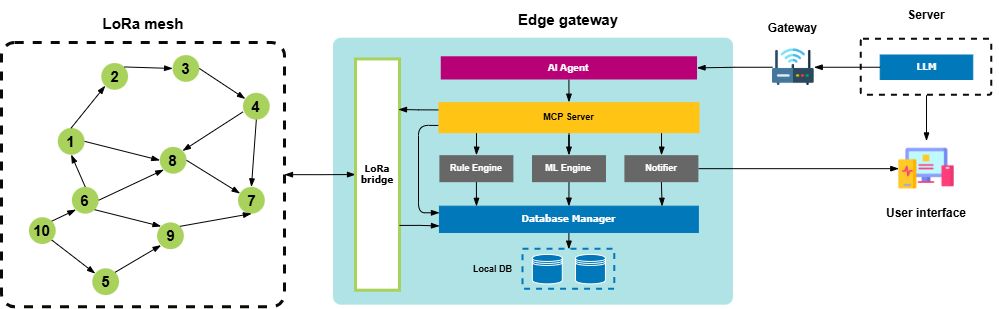

The diagram above was exported from draw.io. Its source (the exported page's mxGraphModel, read from the mxfile embedded in the PNG):
<mxGraphModel dx="3576" dy="-416" grid="0" gridSize="10" guides="1" tooltips="1" connect="1" arrows="1" fold="1" page="1" pageScale="1" pageWidth="850" pageHeight="1100" math="0" shadow="0">
  <root>
    <mxCell id="0" />
    <mxCell id="1" parent="0" />
    <mxCell id="2" parent="1" style="rounded=1;whiteSpace=wrap;html=1;fillColor=#b0e3e6;strokeColor=none;strokeWidth=2;fontStyle=1;fontSize=15;arcSize=3;" value="" vertex="1">
      <mxGeometry height="267" width="400" x="2869" y="1244.67" as="geometry" />
    </mxCell>
    <mxCell id="3" parent="1" style="text;html=1;align=center;verticalAlign=middle;whiteSpace=wrap;rounded=0;fontStyle=1;fontSize=15;" value="Edge gateway" vertex="1">
      <mxGeometry height="30" width="144.15" x="3032.4200000000005" y="1211" as="geometry" />
    </mxCell>
    <mxCell id="4" parent="1" style="text;html=1;align=center;verticalAlign=middle;whiteSpace=wrap;rounded=0;fontStyle=1;fontSize=15;" value="LoRa mesh" vertex="1">
      <mxGeometry height="30" width="111.58" x="2622.71" y="1215" as="geometry" />
    </mxCell>
    <mxCell id="5" connectable="0" parent="1" style="group" value="" vertex="1">
      <mxGeometry height="264.34" width="283" x="2537" y="1249" as="geometry" />
    </mxCell>
    <mxCell id="6" parent="5" style="rounded=1;whiteSpace=wrap;html=1;fontColor=light-dark(#bfde7f, #ededed);strokeWidth=3;strokeColor=light-dark(#090B05,#EDEDED);fillColor=none;arcSize=5;dashed=1;" value="" vertex="1">
      <mxGeometry height="264.34" width="283" as="geometry" />
    </mxCell>
    <mxCell id="7" parent="5" style="ellipse;whiteSpace=wrap;html=1;aspect=fixed;fontSize=15;fontStyle=1;fillColor=#A8D25B;strokeColor=none;fontColor=light-dark(#000000,#EDEDED);" value="1" vertex="1">
      <mxGeometry height="26.751243781094526" width="26.751243781094526" x="56.318407960199" y="85.4699333333332" as="geometry" />
    </mxCell>
    <mxCell id="8" parent="5" style="ellipse;whiteSpace=wrap;html=1;aspect=fixed;fontSize=15;fontStyle=1;fillColor=#A8D25B;strokeColor=none;fontColor=light-dark(#000000,#EDEDED);" value="2" vertex="1">
      <mxGeometry height="26.751243781094526" width="26.751243781094526" x="99.78917910447761" y="20.51781904761907" as="geometry" />
    </mxCell>
    <mxCell id="9" parent="5" style="ellipse;whiteSpace=wrap;html=1;aspect=fixed;fontSize=15;fontStyle=1;fillColor=#A8D25B;strokeColor=none;fontColor=light-dark(#000000,#EDEDED);" value="3" vertex="1">
      <mxGeometry height="26.751243781094526" width="26.751243781094526" x="171.06716417910448" y="12.587619047619047" as="geometry" />
    </mxCell>
    <mxCell id="10" parent="5" style="ellipse;whiteSpace=wrap;html=1;aspect=fixed;fontSize=15;fontStyle=1;fillColor=#A8D25B;strokeColor=none;fontColor=light-dark(#000000,#EDEDED);" value="4" vertex="1">
      <mxGeometry height="26.751243781094526" width="26.751243781094526" x="241.46517412935322" y="50.350476190476186" as="geometry" />
    </mxCell>
    <mxCell id="11" parent="5" style="ellipse;whiteSpace=wrap;html=1;aspect=fixed;fontSize=15;fontStyle=1;fillColor=#A8D25B;strokeColor=none;fontColor=light-dark(#000000,#EDEDED);" value="5" vertex="1">
      <mxGeometry height="26.751243781094526" width="26.751243781094526" x="90.81343283582089" y="225.83669467787112" as="geometry" />
    </mxCell>
    <mxCell id="12" parent="5" style="ellipse;whiteSpace=wrap;html=1;aspect=fixed;fontSize=15;fontStyle=1;fillColor=#A8D25B;strokeColor=none;fontColor=light-dark(#000000,#EDEDED);" value="6" vertex="1">
      <mxGeometry height="26.751243781094526" width="26.751243781094526" x="70.39800995024875" y="144.38739495798316" as="geometry" />
    </mxCell>
    <mxCell id="13" parent="5" style="ellipse;whiteSpace=wrap;html=1;aspect=fixed;fontSize=15;fontStyle=1;fillColor=#A8D25B;strokeColor=none;fontColor=light-dark(#000000,#EDEDED);" value="7" vertex="1">
      <mxGeometry height="26.751243781094526" width="26.751243781094526" x="236.53731343283582" y="144.38739495798316" as="geometry" />
    </mxCell>
    <mxCell id="14" parent="5" style="ellipse;whiteSpace=wrap;html=1;aspect=fixed;fontSize=15;fontStyle=1;fillColor=#A8D25B;strokeColor=none;fontColor=light-dark(#000000,#EDEDED);" value="8" vertex="1">
      <mxGeometry height="26.751243781094526" width="26.751243781094526" x="158.28992537313425" y="104.4031932773109" as="geometry" />
    </mxCell>
    <mxCell id="15" parent="5" style="ellipse;whiteSpace=wrap;html=1;aspect=fixed;fontSize=15;fontStyle=1;fillColor=#A8D25B;strokeColor=none;fontColor=light-dark(#000000,#EDEDED);" value="9" vertex="1">
      <mxGeometry height="26.751243781094526" width="26.751243781094526" x="155.57960199004975" y="179.92890756302518" as="geometry" />
    </mxCell>
    <mxCell id="16" parent="5" style="ellipse;whiteSpace=wrap;html=1;aspect=fixed;fontSize=15;fontStyle=1;fillColor=#A8D25B;strokeColor=none;fontColor=light-dark(#000000,#EDEDED);" value="10" vertex="1">
      <mxGeometry height="26.751243781094526" width="26.751243781094526" x="27.455223880597014" y="174.7457703081232" as="geometry" />
    </mxCell>
    <mxCell id="17" edge="1" parent="5" source="7" style="endArrow=blockThin;html=1;rounded=0;exitX=1;exitY=0.5;exitDx=0;exitDy=0;entryX=0;entryY=0.5;entryDx=0;entryDy=0;endFill=1;" target="14" value="">
      <mxGeometry height="50" relative="1" width="50" as="geometry">
        <mxPoint x="193.59452736318406" y="171.0435294117647" as="sourcePoint" />
        <mxPoint x="228.79353233830844" y="134.02112044817926" as="targetPoint" />
      </mxGeometry>
    </mxCell>
    <mxCell id="18" edge="1" parent="5" source="12" style="endArrow=blockThin;html=1;rounded=0;exitX=1;exitY=0.5;exitDx=0;exitDy=0;entryX=0;entryY=1;entryDx=0;entryDy=0;endFill=1;" target="14" value="">
      <mxGeometry height="50" relative="1" width="50" as="geometry">
        <mxPoint x="242.16915422885572" y="179.18845938375347" as="sourcePoint" />
        <mxPoint x="277.3681592039801" y="142.16605042016806" as="targetPoint" />
      </mxGeometry>
    </mxCell>
    <mxCell id="19" edge="1" parent="5" source="14" style="endArrow=blockThin;html=1;rounded=0;exitX=1;exitY=0.5;exitDx=0;exitDy=0;endFill=1;" target="13" value="">
      <mxGeometry height="50" relative="1" width="50" as="geometry">
        <mxPoint x="242.16915422885572" y="179.18845938375347" as="sourcePoint" />
        <mxPoint x="277.3681592039801" y="142.16605042016806" as="targetPoint" />
      </mxGeometry>
    </mxCell>
    <mxCell id="20" edge="1" parent="5" source="16" style="endArrow=blockThin;html=1;rounded=0;exitX=1;exitY=0;exitDx=0;exitDy=0;entryX=0;entryY=1;entryDx=0;entryDy=0;endFill=1;" target="12" value="">
      <mxGeometry height="50" relative="1" width="50" as="geometry">
        <mxPoint x="149.94776119402985" y="179.18845938375347" as="sourcePoint" />
        <mxPoint x="210.49004975124376" y="147.34918767507" as="targetPoint" />
      </mxGeometry>
    </mxCell>
    <mxCell id="21" edge="1" parent="5" source="15" style="endArrow=blockThin;html=1;rounded=0;exitX=1;exitY=0;exitDx=0;exitDy=0;entryX=0.5;entryY=1;entryDx=0;entryDy=0;endFill=1;" target="13" value="">
      <mxGeometry height="50" relative="1" width="50" as="geometry">
        <mxPoint x="293.5597014925373" y="239.90521008403357" as="sourcePoint" />
        <mxPoint x="354.10199004975124" y="208.0659383753501" as="targetPoint" />
      </mxGeometry>
    </mxCell>
    <mxCell id="22" edge="1" parent="5" source="12" style="endArrow=blockThin;html=1;rounded=0;exitX=1;exitY=1;exitDx=0;exitDy=0;entryX=0;entryY=0;entryDx=0;entryDy=0;endFill=1;" target="15" value="">
      <mxGeometry height="50" relative="1" width="50" as="geometry">
        <mxPoint x="299.1915422885572" y="230.27938375350138" as="sourcePoint" />
        <mxPoint x="359.73383084577114" y="198.4401120448179" as="targetPoint" />
      </mxGeometry>
    </mxCell>
    <mxCell id="23" edge="1" parent="5" source="12" style="endArrow=blockThin;html=1;rounded=0;exitX=0.5;exitY=0;exitDx=0;exitDy=0;entryX=0.5;entryY=1;entryDx=0;entryDy=0;endFill=1;" target="7" value="">
      <mxGeometry height="50" relative="1" width="50" as="geometry">
        <mxPoint x="189.37064676616913" y="213.98952380952377" as="sourcePoint" />
        <mxPoint x="249.91293532338307" y="182.1502521008403" as="targetPoint" />
      </mxGeometry>
    </mxCell>
    <mxCell id="24" edge="1" parent="5" source="7" style="endArrow=blockThin;html=1;rounded=0;exitX=0.5;exitY=0;exitDx=0;exitDy=0;entryX=0;entryY=1;entryDx=0;entryDy=0;endFill=1;" target="8" value="">
      <mxGeometry height="50" relative="1" width="50" as="geometry">
        <mxPoint x="221.75373134328356" y="95.51781512605041" as="sourcePoint" />
        <mxPoint x="282.29601990049747" y="63.67854341736694" as="targetPoint" />
      </mxGeometry>
    </mxCell>
    <mxCell id="25" edge="1" parent="5" source="8" style="endArrow=blockThin;html=1;rounded=0;exitX=1;exitY=0;exitDx=0;exitDy=0;entryX=0;entryY=0.5;entryDx=0;entryDy=0;endFill=1;" target="9" value="">
      <mxGeometry height="50" relative="1" width="50" as="geometry">
        <mxPoint x="180.2189054726368" y="109.58633053221287" as="sourcePoint" />
        <mxPoint x="240.76119402985074" y="77.7470588235294" as="targetPoint" />
      </mxGeometry>
    </mxCell>
    <mxCell id="26" edge="1" parent="5" source="9" style="endArrow=blockThin;html=1;rounded=0;exitX=1;exitY=0.5;exitDx=0;exitDy=0;endFill=1;" target="10" value="">
      <mxGeometry height="50" relative="1" width="50" as="geometry">
        <mxPoint x="319.60696517412936" y="41.46509803921568" as="sourcePoint" />
        <mxPoint x="380.14925373134326" y="9.625826330532211" as="targetPoint" />
      </mxGeometry>
    </mxCell>
    <mxCell id="27" edge="1" parent="5" source="10" style="endArrow=blockThin;html=1;rounded=0;exitX=0;exitY=0.711;exitDx=0;exitDy=0;entryX=1;entryY=0;entryDx=0;entryDy=0;exitPerimeter=0;endFill=1;" target="14" value="">
      <mxGeometry height="50" relative="1" width="50" as="geometry">
        <mxPoint x="325.94278606965173" y="92.55602240896357" as="sourcePoint" />
        <mxPoint x="386.48507462686564" y="60.7167507002801" as="targetPoint" />
      </mxGeometry>
    </mxCell>
    <mxCell id="28" edge="1" parent="5" source="10" style="endArrow=blockThin;html=1;rounded=0;exitX=0.5;exitY=1;exitDx=0;exitDy=0;entryX=0.5;entryY=0;entryDx=0;entryDy=0;endFill=1;" target="13" value="">
      <mxGeometry height="50" relative="1" width="50" as="geometry">
        <mxPoint x="354.10199004975124" y="111.807675070028" as="sourcePoint" />
        <mxPoint x="414.64427860696514" y="79.96840336134453" as="targetPoint" />
      </mxGeometry>
    </mxCell>
    <mxCell id="29" edge="1" parent="5" source="16" style="endArrow=blockThin;html=1;rounded=0;exitX=1;exitY=1;exitDx=0;exitDy=0;endFill=1;" target="11" value="">
      <mxGeometry height="50" relative="1" width="50" as="geometry">
        <mxPoint x="136.57213930348257" y="253.97372549019605" as="sourcePoint" />
        <mxPoint x="197.1144278606965" y="222.13445378151258" as="targetPoint" />
      </mxGeometry>
    </mxCell>
    <mxCell id="30" edge="1" parent="5" source="11" style="endArrow=blockThin;html=1;rounded=0;exitX=1;exitY=0;exitDx=0;exitDy=0;entryX=0;entryY=1;entryDx=0;entryDy=0;endFill=1;" target="15" value="">
      <mxGeometry height="50" relative="1" width="50" as="geometry">
        <mxPoint x="135.1641791044776" y="266.5613445378151" as="sourcePoint" />
        <mxPoint x="195.70646766169153" y="234.72207282913163" as="targetPoint" />
      </mxGeometry>
    </mxCell>
    <mxCell id="31" parent="1" style="shape=image;verticalLabelPosition=bottom;labelBackgroundColor=default;verticalAlign=top;aspect=fixed;imageAspect=0;image=data:image/png,(base64 omitted: 12136 chars);fontSize=11;" value="" vertex="1">
      <mxGeometry height="55.42" width="55.42" x="3434.29" y="1347.46" as="geometry" />
    </mxCell>
    <mxCell id="32" parent="1" style="text;html=1;align=center;verticalAlign=middle;whiteSpace=wrap;rounded=0;fontStyle=1;fontSize=12;" value="User interface" vertex="1">
      <mxGeometry height="30" width="144.15" x="3389.9300000000003" y="1405.0000000000002" as="geometry" />
    </mxCell>
    <mxCell id="33" edge="1" parent="1" source="6" style="edgeStyle=orthogonalEdgeStyle;rounded=0;orthogonalLoop=1;jettySize=auto;html=1;exitX=1;exitY=0.5;exitDx=0;exitDy=0;entryX=0;entryY=0.5;entryDx=0;entryDy=0;startArrow=blockThin;startFill=1;endArrow=blockThin;endFill=1;" target="41">
      <mxGeometry relative="1" as="geometry" />
    </mxCell>
    <mxCell id="34" edge="1" parent="1" source="47" style="edgeStyle=orthogonalEdgeStyle;rounded=0;orthogonalLoop=1;jettySize=auto;html=1;exitX=1;exitY=0.5;exitDx=0;exitDy=0;entryX=0;entryY=0.5;entryDx=0;entryDy=0;endArrow=blockThin;endFill=1;flowAnimation=0;noJump=0;ignoreEdge=0;cloneable=1;snapToPoint=0;fixDash=0;" target="31">
      <mxGeometry relative="1" as="geometry" />
    </mxCell>
    <mxCell id="35" connectable="0" parent="1" style="group" value="" vertex="1">
      <mxGeometry height="27" width="259" x="2975" y="1311.67" as="geometry" />
    </mxCell>
    <mxCell id="36" parent="35" style="rounded=0;whiteSpace=wrap;html=1;fillColor=light-dark(#676767,#EDEDED);strokeColor=none;fontStyle=1;fontColor=light-dark(#ffffff, #ededed);fontSize=9;" value="Rule Engine" vertex="1">
      <mxGeometry height="27" width="74" as="geometry" />
    </mxCell>
    <mxCell id="37" parent="35" style="rounded=0;whiteSpace=wrap;html=1;fillColor=light-dark(#676767,#EDEDED);strokeColor=none;fontStyle=1;fontColor=light-dark(#ffffff, #ededed);fontSize=9;" value="ML Engine" vertex="1">
      <mxGeometry height="27" width="74" x="92.59999999999991" as="geometry" />
    </mxCell>
    <mxCell id="38" parent="35" style="rounded=0;whiteSpace=wrap;html=1;fillColor=light-dark(#676767,#EDEDED);strokeColor=none;fontStyle=1;fontColor=light-dark(#ffffff, #ededed);fontSize=9;" value="Notifier" vertex="1">
      <mxGeometry height="27" width="74" x="185" as="geometry" />
    </mxCell>
    <mxCell id="39" parent="1" style="text;html=1;align=center;verticalAlign=middle;whiteSpace=wrap;rounded=0;fontStyle=1;fontSize=9;" value="Local DB" vertex="1">
      <mxGeometry height="18.32" width="48.71" x="3004" y="1466.51" as="geometry" />
    </mxCell>
    <mxCell id="40" edge="1" parent="1" source="60" style="edgeStyle=orthogonalEdgeStyle;rounded=0;orthogonalLoop=1;jettySize=auto;html=1;exitX=0.5;exitY=1;exitDx=0;exitDy=0;endArrow=blockThin;endFill=1;" target="46">
      <mxGeometry relative="1" as="geometry" />
    </mxCell>
    <mxCell id="41" parent="1" style="rounded=0;whiteSpace=wrap;html=1;fontColor=light-dark(#000000,#EDEDED);strokeWidth=3;strokeColor=light-dark(#a8d25b, #ededed);fontStyle=1;fontSize=9;" value="&lt;span style=&quot;font-family: Verdana;&quot;&gt;LoRa bridge&lt;/span&gt;" vertex="1">
      <mxGeometry height="231.27" width="44" x="2891" y="1265.42" as="geometry" />
    </mxCell>
    <mxCell id="42" edge="1" parent="1" source="43" style="edgeStyle=orthogonalEdgeStyle;rounded=0;orthogonalLoop=1;jettySize=auto;html=1;exitX=0.5;exitY=1;exitDx=0;exitDy=0;entryX=0.5;entryY=0;entryDx=0;entryDy=0;endArrow=blockThin;endFill=1;" target="49">
      <mxGeometry relative="1" as="geometry" />
    </mxCell>
    <mxCell id="43" parent="1" style="rounded=0;whiteSpace=wrap;html=1;fillColor=light-dark(#0178b9, #ededed);strokeColor=#0178B9;fontStyle=1;fontColor=light-dark(#ffffff, #ededed);fontFamily=Verdana;fontSize=9;" value="Database Manager" vertex="1">
      <mxGeometry height="26.35" width="258.89" x="2974.95" y="1412.67" as="geometry" />
    </mxCell>
    <mxCell id="44" connectable="0" parent="1" style="group" value="" vertex="1">
      <mxGeometry height="27" width="259" x="2974.895" y="1361.67" as="geometry" />
    </mxCell>
    <mxCell id="45" parent="44" style="rounded=0;whiteSpace=wrap;html=1;fillColor=light-dark(#676767,#EDEDED);strokeColor=none;fontStyle=1;fontColor=light-dark(#ffffff, #ededed);fontSize=9;" value="Rule Engine" vertex="1">
      <mxGeometry height="27" width="74" as="geometry" />
    </mxCell>
    <mxCell id="46" parent="44" style="rounded=0;whiteSpace=wrap;html=1;fillColor=light-dark(#676767,#EDEDED);strokeColor=none;fontStyle=1;fontColor=light-dark(#ffffff, #ededed);fontSize=9;" value="ML Engine" vertex="1">
      <mxGeometry height="27" width="74" x="92.59999999999991" as="geometry" />
    </mxCell>
    <mxCell id="47" parent="44" style="rounded=0;whiteSpace=wrap;html=1;fillColor=light-dark(#676767,#EDEDED);strokeColor=none;fontStyle=1;fontColor=light-dark(#ffffff, #ededed);fontSize=9;" value="Notifier" vertex="1">
      <mxGeometry height="27" width="74" x="185" as="geometry" />
    </mxCell>
    <mxCell id="48" connectable="0" parent="1" style="group" value="" vertex="1">
      <mxGeometry height="40" width="91.78999999999996" x="3058.5" y="1455.67" as="geometry" />
    </mxCell>
    <mxCell id="49" parent="48" style="rounded=1;whiteSpace=wrap;html=1;fillColor=none;strokeColor=#0178B9;fontStyle=1;fontColor=light-dark(#ffffff, #ededed);fontFamily=Verdana;strokeWidth=2;dashed=1;arcSize=0;" value="" vertex="1">
      <mxGeometry height="40" width="91.79" as="geometry" />
    </mxCell>
    <mxCell id="50" connectable="0" parent="48" style="group" value="" vertex="1">
      <mxGeometry height="29.466063348416355" width="73.10975155279448" x="9.340124223602743" y="5.266968325791822" as="geometry" />
    </mxCell>
    <mxCell id="51" parent="50" style="shape=datastore;whiteSpace=wrap;html=1;fillColor=light-dark(#0178b9, #ededed);strokeColor=light-dark(#ffffff, #ededed);strokeWidth=1;" value="" vertex="1">
      <mxGeometry height="29.466063348416288" width="29.938615038985066" as="geometry" />
    </mxCell>
    <mxCell id="52" parent="50" style="shape=datastore;whiteSpace=wrap;html=1;fillColor=light-dark(#0178b9, #ededed);strokeColor=light-dark(#ffffff, #ededed);strokeWidth=1;" value="" vertex="1">
      <mxGeometry height="29.466063348416288" width="29.938615038985066" x="43.171136513809415" as="geometry" />
    </mxCell>
    <mxCell id="53" edge="1" parent="1" source="46" style="edgeStyle=orthogonalEdgeStyle;rounded=0;orthogonalLoop=1;jettySize=auto;html=1;exitX=0.5;exitY=1;exitDx=0;exitDy=0;entryX=0.5;entryY=0;entryDx=0;entryDy=0;endArrow=blockThin;endFill=1;" target="43">
      <mxGeometry relative="1" as="geometry" />
    </mxCell>
    <mxCell id="54" edge="1" parent="1" source="45" style="endArrow=blockThin;html=1;rounded=0;exitX=0.5;exitY=1;exitDx=0;exitDy=0;entryX=0.143;entryY=0.005;entryDx=0;entryDy=0;entryPerimeter=0;endFill=1;" target="43" value="">
      <mxGeometry height="50" relative="1" width="50" as="geometry">
        <mxPoint x="3069" y="1427.67" as="sourcePoint" />
        <mxPoint x="3119" y="1377.67" as="targetPoint" />
      </mxGeometry>
    </mxCell>
    <mxCell id="55" edge="1" parent="1" source="47" style="edgeStyle=orthogonalEdgeStyle;rounded=0;orthogonalLoop=1;jettySize=auto;html=1;exitX=0.5;exitY=1;exitDx=0;exitDy=0;entryX=0.86;entryY=0.005;entryDx=0;entryDy=0;entryPerimeter=0;endArrow=blockThin;endFill=1;" target="43">
      <mxGeometry relative="1" as="geometry" />
    </mxCell>
    <mxCell id="56" edge="1" parent="1" source="36" style="edgeStyle=orthogonalEdgeStyle;rounded=0;orthogonalLoop=1;jettySize=auto;html=1;exitX=0.5;exitY=1;exitDx=0;exitDy=0;endArrow=blockThin;endFill=1;" target="45">
      <mxGeometry relative="1" as="geometry" />
    </mxCell>
    <mxCell id="57" edge="1" parent="1" source="38" style="edgeStyle=orthogonalEdgeStyle;rounded=0;orthogonalLoop=1;jettySize=auto;html=1;exitX=0.5;exitY=1;exitDx=0;exitDy=0;endArrow=blockThin;endFill=1;" target="47">
      <mxGeometry relative="1" as="geometry" />
    </mxCell>
    <mxCell id="58" edge="1" parent="1" source="60" style="edgeStyle=orthogonalEdgeStyle;rounded=0;orthogonalLoop=1;jettySize=auto;html=1;exitX=0;exitY=0.25;exitDx=0;exitDy=0;endArrow=blockThin;endFill=1;">
      <mxGeometry relative="1" as="geometry">
        <mxPoint x="2934" y="1316" as="targetPoint" />
      </mxGeometry>
    </mxCell>
    <mxCell id="59" edge="1" parent="1" source="60" style="edgeStyle=orthogonalEdgeStyle;rounded=1;orthogonalLoop=1;jettySize=auto;html=1;exitX=0;exitY=0.75;exitDx=0;exitDy=0;entryX=0;entryY=0.25;entryDx=0;entryDy=0;curved=0;endArrow=blockThin;endFill=1;" target="43">
      <mxGeometry relative="1" as="geometry" />
    </mxCell>
    <mxCell id="60" parent="1" style="rounded=0;whiteSpace=wrap;html=1;fillColor=light-dark(#ffc414, #281d00);strokeColor=none;fontStyle=1;fontSize=9;" value="MCP Server" vertex="1">
      <mxGeometry height="31" width="261" x="2974" y="1308.67" as="geometry" />
    </mxCell>
    <mxCell id="61" edge="1" parent="1" source="41" style="edgeStyle=orthogonalEdgeStyle;rounded=0;orthogonalLoop=1;jettySize=auto;html=1;exitX=1;exitY=0.72;exitDx=0;exitDy=0;entryX=0;entryY=0.75;entryDx=0;entryDy=0;exitPerimeter=0;endArrow=blockThin;endFill=1;" target="43">
      <mxGeometry relative="1" as="geometry" />
    </mxCell>
    <mxCell id="62" edge="1" parent="1" source="63" style="edgeStyle=orthogonalEdgeStyle;rounded=0;orthogonalLoop=1;jettySize=auto;html=1;exitX=0.5;exitY=1;exitDx=0;exitDy=0;entryX=0.5;entryY=0;entryDx=0;entryDy=0;endArrow=blockThin;endFill=1;" target="60">
      <mxGeometry relative="1" as="geometry" />
    </mxCell>
    <mxCell id="63" parent="1" style="rounded=0;whiteSpace=wrap;html=1;fillColor=light-dark(#b80077, #ededed);strokeColor=none;fontStyle=1;fontColor=light-dark(#ffffff, #ededed);fontSize=10;" value="AI Agent" vertex="1">
      <mxGeometry height="23.22" width="256.28" x="2976.255" y="1262.78" as="geometry" />
    </mxCell>
    <mxCell id="64" edge="1" parent="1" source="70" style="edgeStyle=orthogonalEdgeStyle;rounded=0;orthogonalLoop=1;jettySize=auto;html=1;exitX=0;exitY=0.5;exitDx=0;exitDy=0;entryX=1;entryY=0.5;entryDx=0;entryDy=0;endArrow=blockThin;endFill=1;" target="63">
      <mxGeometry relative="1" as="geometry" />
    </mxCell>
    <mxCell id="65" parent="1" style="rounded=0;whiteSpace=wrap;html=1;fillColor=light-dark(#0178b9, #ededed);strokeColor=#0178B9;fontStyle=1;fontColor=light-dark(#ffffff, #ededed);fontFamily=Verdana;fontSize=9;" value="LLM" vertex="1">
      <mxGeometry height="24.5" width="92.59" x="3415.7050000000004" y="1261.5" as="geometry" />
    </mxCell>
    <mxCell id="66" edge="1" parent="1" source="67" style="edgeStyle=orthogonalEdgeStyle;rounded=0;orthogonalLoop=1;jettySize=auto;html=1;exitX=0.5;exitY=1;exitDx=0;exitDy=0;entryX=0.5;entryY=0;entryDx=0;entryDy=0;endArrow=blockThin;endFill=1;" target="31">
      <mxGeometry relative="1" as="geometry" />
    </mxCell>
    <mxCell id="67" parent="1" style="rounded=1;whiteSpace=wrap;html=1;fontColor=light-dark(#bfde7f, #ededed);strokeWidth=2;strokeColor=light-dark(#090B05,#EDEDED);fillColor=none;arcSize=4;dashed=1;" value="" vertex="1">
      <mxGeometry height="56" width="130.53" x="3396.74" y="1245.75" as="geometry" />
    </mxCell>
    <mxCell id="68" parent="1" style="text;html=1;align=center;verticalAlign=middle;whiteSpace=wrap;rounded=0;fontStyle=1;fontSize=12;" value="Server" vertex="1">
      <mxGeometry height="30" width="144.15" x="3389.92" y="1206.5" as="geometry" />
    </mxCell>
    <mxCell id="69" edge="1" parent="1" source="65" style="edgeStyle=orthogonalEdgeStyle;rounded=0;orthogonalLoop=1;jettySize=auto;html=1;exitX=0;exitY=0.5;exitDx=0;exitDy=0;entryX=1;entryY=0.5;entryDx=0;entryDy=0;endArrow=blockThin;endFill=1;" target="70" value="">
      <mxGeometry relative="1" as="geometry">
        <mxPoint x="3415.29" y="1274" as="sourcePoint" />
        <mxPoint x="3384" y="1267.5149999999999" as="targetPoint" />
      </mxGeometry>
    </mxCell>
    <mxCell id="70" parent="1" style="shape=image;verticalLabelPosition=bottom;labelBackgroundColor=default;verticalAlign=top;aspect=fixed;imageAspect=0;image=data:image/png,(base64 omitted: 25388 chars);" value="" vertex="1">
      <mxGeometry height="41.71" width="41.71" x="3308" y="1252.8999999999999" as="geometry" />
    </mxCell>
    <mxCell id="71" parent="1" style="text;html=1;align=center;verticalAlign=middle;whiteSpace=wrap;rounded=0;fontStyle=1;fontSize=12;" value="Gateway" vertex="1">
      <mxGeometry height="30" width="85.41" x="3286.15" y="1219.75" as="geometry" />
    </mxCell>
  </root>
</mxGraphModel>